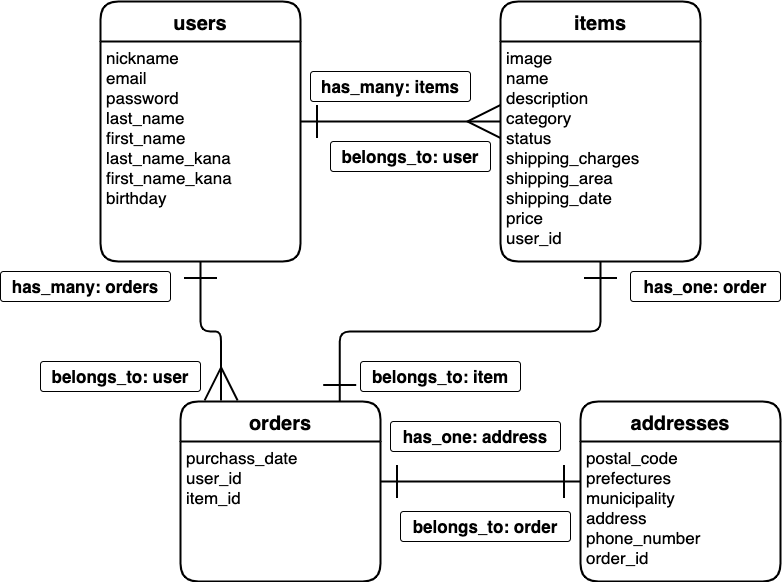

The diagram above was exported from draw.io. Its source (the exported page's mxGraphModel, read from the mxfile embedded in the PNG):
<mxGraphModel dx="530" dy="405" grid="1" gridSize="10" guides="1" tooltips="1" connect="1" arrows="1" fold="1" page="1" pageScale="1" pageWidth="827" pageHeight="1169" math="0" shadow="0">
  <root>
    <mxCell id="0" />
    <mxCell id="1" parent="0" />
    <mxCell id="4" value="items" style="swimlane;childLayout=stackLayout;horizontal=1;startSize=40;horizontalStack=0;rounded=1;fontSize=20;fontStyle=1;strokeWidth=2;resizeParent=0;resizeLast=1;shadow=0;dashed=0;align=center;" vertex="1" parent="1">
      <mxGeometry x="520" y="80" width="200" height="260" as="geometry" />
    </mxCell>
    <mxCell id="5" value="image&#10;name&#10;description&#10;category&#10;status&#10;shipping_charges&#10;shipping_area&#10;shipping_date&#10;price&#10;user_id&#10;" style="align=left;strokeColor=none;fillColor=none;spacingLeft=4;fontSize=17;verticalAlign=top;resizable=0;rotatable=0;part=1;" vertex="1" parent="4">
      <mxGeometry y="40" width="200" height="220" as="geometry" />
    </mxCell>
    <mxCell id="2" value="users" style="swimlane;childLayout=stackLayout;horizontal=1;startSize=40;horizontalStack=0;rounded=1;fontSize=20;fontStyle=1;strokeWidth=2;resizeParent=0;resizeLast=1;shadow=0;dashed=0;align=center;" vertex="1" parent="1">
      <mxGeometry x="120" y="80" width="200" height="260" as="geometry" />
    </mxCell>
    <mxCell id="3" value="nickname&#10;email&#10;password&#10;last_name&#10;first_name&#10;last_name_kana&#10;first_name_kana&#10;birthday" style="align=left;strokeColor=none;fillColor=none;spacingLeft=4;fontSize=17;verticalAlign=top;resizable=0;rotatable=0;part=1;" vertex="1" parent="2">
      <mxGeometry y="40" width="200" height="220" as="geometry" />
    </mxCell>
    <mxCell id="6" value="orders" style="swimlane;childLayout=stackLayout;horizontal=1;startSize=40;horizontalStack=0;rounded=1;fontSize=20;fontStyle=1;strokeWidth=2;resizeParent=0;resizeLast=1;shadow=0;dashed=0;align=center;" vertex="1" parent="1">
      <mxGeometry x="200" y="480" width="200" height="180" as="geometry" />
    </mxCell>
    <mxCell id="7" value="purchass_date&#10;user_id&#10;item_id" style="align=left;strokeColor=none;fillColor=none;spacingLeft=4;fontSize=17;verticalAlign=top;resizable=0;rotatable=0;part=1;" vertex="1" parent="6">
      <mxGeometry y="40" width="200" height="140" as="geometry" />
    </mxCell>
    <mxCell id="8" value="addresses" style="swimlane;childLayout=stackLayout;horizontal=1;startSize=40;horizontalStack=0;rounded=1;fontSize=20;fontStyle=1;strokeWidth=2;resizeParent=0;resizeLast=1;shadow=0;dashed=0;align=center;" vertex="1" parent="1">
      <mxGeometry x="600" y="480" width="200" height="180" as="geometry" />
    </mxCell>
    <mxCell id="9" value="postal_code&#10;prefectures&#10;municipality&#10;address&#10;phone_number&#10;order_id" style="align=left;strokeColor=none;fillColor=none;spacingLeft=4;fontSize=17;verticalAlign=top;resizable=0;rotatable=0;part=1;" vertex="1" parent="8">
      <mxGeometry y="40" width="200" height="140" as="geometry" />
    </mxCell>
    <mxCell id="11" style="edgeStyle=orthogonalEdgeStyle;rounded=0;orthogonalLoop=1;jettySize=auto;html=1;fontSize=17;strokeWidth=2;startArrow=ERone;startFill=0;endArrow=ERmany;endFill=0;endSize=30;startSize=30;" edge="1" parent="1">
      <mxGeometry relative="1" as="geometry">
        <mxPoint x="320" y="200" as="sourcePoint" />
        <mxPoint x="520" y="200" as="targetPoint" />
        <Array as="points">
          <mxPoint x="320" y="200" />
          <mxPoint x="520" y="200" />
        </Array>
      </mxGeometry>
    </mxCell>
    <mxCell id="12" style="edgeStyle=orthogonalEdgeStyle;orthogonalLoop=1;jettySize=auto;html=1;exitX=0.5;exitY=1;exitDx=0;exitDy=0;entryX=0.203;entryY=-0.006;entryDx=0;entryDy=0;entryPerimeter=0;startArrow=ERone;startFill=0;startSize=30;endArrow=ERmany;endFill=0;endSize=30;strokeWidth=2;fontSize=17;rounded=1;" edge="1" parent="1" source="3" target="6">
      <mxGeometry relative="1" as="geometry" />
    </mxCell>
    <mxCell id="14" style="edgeStyle=orthogonalEdgeStyle;rounded=1;orthogonalLoop=1;jettySize=auto;html=1;exitX=0.5;exitY=1;exitDx=0;exitDy=0;entryX=0.796;entryY=0;entryDx=0;entryDy=0;entryPerimeter=0;startArrow=ERone;startFill=0;startSize=30;endArrow=ERone;endFill=0;endSize=30;strokeWidth=2;fontSize=17;" edge="1" parent="1" source="5" target="6">
      <mxGeometry relative="1" as="geometry" />
    </mxCell>
    <mxCell id="15" style="edgeStyle=orthogonalEdgeStyle;rounded=1;orthogonalLoop=1;jettySize=auto;html=1;startArrow=ERone;startFill=0;startSize=30;endArrow=ERone;endFill=0;endSize=30;strokeWidth=2;fontSize=17;" edge="1" parent="1" target="9">
      <mxGeometry relative="1" as="geometry">
        <mxPoint x="400" y="560" as="sourcePoint" />
        <Array as="points">
          <mxPoint x="400" y="560" />
        </Array>
      </mxGeometry>
    </mxCell>
    <mxCell id="16" value="&lt;b&gt;has_many: items&lt;/b&gt;" style="rounded=1;arcSize=10;whiteSpace=wrap;html=1;align=center;fontSize=17;" vertex="1" parent="1">
      <mxGeometry x="330" y="150" width="160" height="30" as="geometry" />
    </mxCell>
    <mxCell id="17" value="&lt;b&gt;belongs_to: user&lt;/b&gt;" style="rounded=1;arcSize=10;whiteSpace=wrap;html=1;align=center;fontSize=17;" vertex="1" parent="1">
      <mxGeometry x="350" y="220" width="160" height="30" as="geometry" />
    </mxCell>
    <mxCell id="18" value="&lt;b&gt;has_many: orders&lt;/b&gt;" style="rounded=1;arcSize=10;whiteSpace=wrap;html=1;align=center;fontSize=17;" vertex="1" parent="1">
      <mxGeometry x="20" y="350" width="170" height="30" as="geometry" />
    </mxCell>
    <mxCell id="19" value="&lt;b&gt;belongs_to: user&lt;/b&gt;" style="rounded=1;arcSize=10;whiteSpace=wrap;html=1;align=center;fontSize=17;" vertex="1" parent="1">
      <mxGeometry x="60" y="440" width="160" height="30" as="geometry" />
    </mxCell>
    <mxCell id="20" value="&lt;b&gt;has_one: order&lt;/b&gt;" style="rounded=1;arcSize=10;whiteSpace=wrap;html=1;align=center;fontSize=17;" vertex="1" parent="1">
      <mxGeometry x="650" y="350" width="150" height="30" as="geometry" />
    </mxCell>
    <mxCell id="21" value="&lt;b&gt;belongs_to: item&lt;/b&gt;" style="rounded=1;arcSize=10;whiteSpace=wrap;html=1;align=center;fontSize=17;" vertex="1" parent="1">
      <mxGeometry x="380" y="440" width="160" height="30" as="geometry" />
    </mxCell>
    <mxCell id="22" value="&lt;b&gt;has_one: address&lt;/b&gt;" style="rounded=1;arcSize=10;whiteSpace=wrap;html=1;align=center;fontSize=17;" vertex="1" parent="1">
      <mxGeometry x="410" y="500" width="170" height="30" as="geometry" />
    </mxCell>
    <mxCell id="24" value="&lt;b&gt;belongs_to: order&lt;/b&gt;" style="rounded=1;arcSize=10;whiteSpace=wrap;html=1;align=center;fontSize=17;" vertex="1" parent="1">
      <mxGeometry x="420" y="590" width="170" height="30" as="geometry" />
    </mxCell>
  </root>
</mxGraphModel>